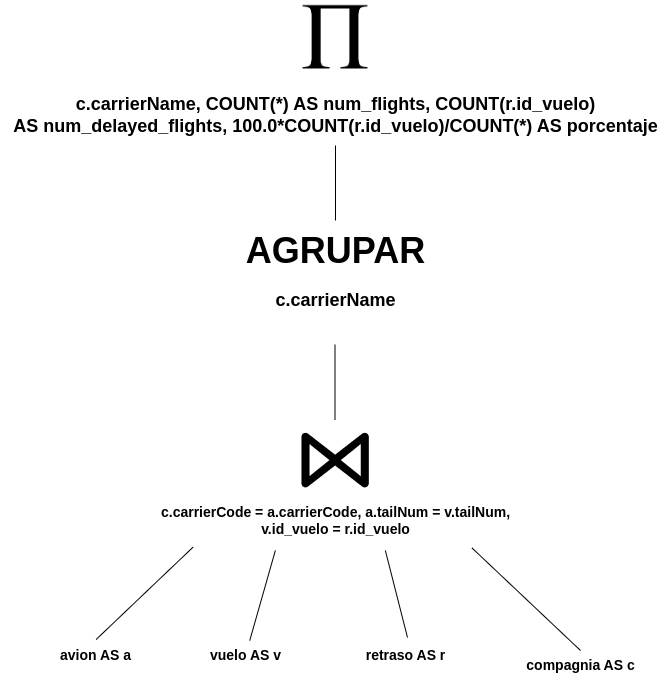

The diagram above was exported from draw.io. Its source (the exported page's mxGraphModel, read from the mxfile embedded in the PNG):
<mxGraphModel dx="1138" dy="579" grid="1" gridSize="10" guides="1" tooltips="1" connect="1" arrows="1" fold="1" page="1" pageScale="1" pageWidth="583" pageHeight="827" math="0" shadow="0">
  <root>
    <mxCell id="0" />
    <mxCell id="1" parent="0" />
    <mxCell id="d7ywicuBADKIox6lwuLJ-2" value="&lt;font style=&quot;font-size: 18px;&quot;&gt;&lt;b&gt;c.carrierName, COUNT(*) AS num_flights, COUNT(r.id_vuelo) &lt;br&gt;AS num_delayed_flights, 100.0*COUNT(r.id_vuelo)/COUNT(*) AS porcentaje&lt;/b&gt;&lt;/font&gt;" style="text;html=1;align=center;verticalAlign=middle;resizable=0;points=[];autosize=1;strokeColor=none;fillColor=none;" parent="1" vertex="1">
      <mxGeometry x="240" y="105" width="670" height="60" as="geometry" />
    </mxCell>
    <mxCell id="d7ywicuBADKIox6lwuLJ-4" value="&lt;font style=&quot;font-size: 18px;&quot;&gt;&lt;b&gt;c.carrierName&lt;/b&gt;&lt;/font&gt;" style="text;html=1;align=center;verticalAlign=middle;resizable=0;points=[];autosize=1;strokeColor=none;fillColor=none;" parent="1" vertex="1">
      <mxGeometry x="505" y="300" width="140" height="40" as="geometry" />
    </mxCell>
    <mxCell id="d7ywicuBADKIox6lwuLJ-11" value="&lt;font style=&quot;font-size: 14px;&quot;&gt;&lt;b&gt;avion AS a&lt;/b&gt;&lt;/font&gt;" style="text;html=1;align=center;verticalAlign=middle;resizable=0;points=[];autosize=1;strokeColor=none;fillColor=none;" parent="1" vertex="1">
      <mxGeometry x="290" y="660" width="90" height="30" as="geometry" />
    </mxCell>
    <mxCell id="d7ywicuBADKIox6lwuLJ-27" value="" style="endArrow=none;html=1;rounded=0;fontSize=12;exitX=0.5;exitY=0;exitDx=0;exitDy=0;" parent="1" target="d7ywicuBADKIox6lwuLJ-2" edge="1">
      <mxGeometry width="50" height="50" relative="1" as="geometry">
        <mxPoint x="575" y="240" as="sourcePoint" />
        <mxPoint x="521.3600000000002" y="160" as="targetPoint" />
        <Array as="points" />
      </mxGeometry>
    </mxCell>
    <mxCell id="d7ywicuBADKIox6lwuLJ-42" value="" style="shape=image;verticalLabelPosition=bottom;labelBackgroundColor=default;verticalAlign=top;aspect=fixed;imageAspect=0;image=data:image/png,(base64 omitted: 2288 chars);" parent="1" vertex="1">
      <mxGeometry x="538.52" y="20" width="72.96" height="89.52" as="geometry" />
    </mxCell>
    <mxCell id="nYBqxWlI1h3Oba54v_s9-3" value="" style="endArrow=none;html=1;rounded=0;" parent="1" edge="1">
      <mxGeometry width="50" height="50" relative="1" as="geometry">
        <mxPoint x="574.5" y="440" as="sourcePoint" />
        <mxPoint x="574.5" y="364" as="targetPoint" />
      </mxGeometry>
    </mxCell>
    <mxCell id="nYBqxWlI1h3Oba54v_s9-4" value="" style="shape=image;verticalLabelPosition=bottom;labelBackgroundColor=default;verticalAlign=top;aspect=fixed;imageAspect=0;image=data:image/png,(base64 omitted: 5816 chars);" parent="1" vertex="1">
      <mxGeometry x="535" y="440" width="80" height="80" as="geometry" />
    </mxCell>
    <mxCell id="nYBqxWlI1h3Oba54v_s9-5" value="&lt;p id=&quot;docs-internal-guid-97f54b91-7fff-30e7-51d6-7249d8a3ef32&quot; style=&quot;line-height:1.2;margin-top:0pt;margin-bottom:0pt;&quot; dir=&quot;ltr&quot;&gt;&lt;span style=&quot;font-size: 14px;&quot;&gt;&lt;b&gt;c.carrierCode = a.carrierCode, a.tailNum = v.tailNum,&lt;/b&gt;&lt;/span&gt;&lt;/p&gt;&lt;p id=&quot;docs-internal-guid-97f54b91-7fff-30e7-51d6-7249d8a3ef32&quot; style=&quot;line-height:1.2;margin-top:0pt;margin-bottom:0pt;&quot; dir=&quot;ltr&quot;&gt;&lt;span style=&quot;font-size: 14px;&quot;&gt;&lt;b&gt;v.id_vuelo = r.id_vuelo&lt;/b&gt;&lt;/span&gt;&lt;/p&gt;" style="text;html=1;align=center;verticalAlign=middle;resizable=0;points=[];autosize=1;strokeColor=none;fillColor=none;" parent="1" vertex="1">
      <mxGeometry x="390" y="515" width="370" height="50" as="geometry" />
    </mxCell>
    <mxCell id="nYBqxWlI1h3Oba54v_s9-6" value="&lt;span style=&quot;font-size: 14px;&quot;&gt;&lt;b&gt;retraso AS r&lt;/b&gt;&lt;/span&gt;" style="text;html=1;align=center;verticalAlign=middle;resizable=0;points=[];autosize=1;strokeColor=none;fillColor=none;" parent="1" vertex="1">
      <mxGeometry x="595" y="660" width="100" height="30" as="geometry" />
    </mxCell>
    <mxCell id="nYBqxWlI1h3Oba54v_s9-12" value="" style="endArrow=none;html=1;rounded=0;fontSize=12;entryX=0.869;entryY=1.05;entryDx=0;entryDy=0;entryPerimeter=0;" parent="1" target="nYBqxWlI1h3Oba54v_s9-5" edge="1">
      <mxGeometry width="50" height="50" relative="1" as="geometry">
        <mxPoint x="820" y="670" as="sourcePoint" />
        <mxPoint x="780" y="570" as="targetPoint" />
        <Array as="points" />
      </mxGeometry>
    </mxCell>
    <mxCell id="YPtTYNLIX051FX14J5nl-2" value="&lt;font style=&quot;font-size: 14px;&quot;&gt;&lt;b&gt;vuelo AS v&lt;/b&gt;&lt;/font&gt;" style="text;html=1;align=center;verticalAlign=middle;resizable=0;points=[];autosize=1;strokeColor=none;fillColor=none;" parent="1" vertex="1">
      <mxGeometry x="440" y="660" width="90" height="30" as="geometry" />
    </mxCell>
    <mxCell id="oK5ToJktJJSf75MrBGgz-1" value="" style="endArrow=none;html=1;rounded=0;entryX=0.115;entryY=1.033;entryDx=0;entryDy=0;entryPerimeter=0;exitX=0.507;exitY=-0.033;exitDx=0;exitDy=0;exitPerimeter=0;" parent="1" source="d7ywicuBADKIox6lwuLJ-11" target="nYBqxWlI1h3Oba54v_s9-5" edge="1">
      <mxGeometry width="50" height="50" relative="1" as="geometry">
        <mxPoint x="360" y="640" as="sourcePoint" />
        <mxPoint x="410" y="590" as="targetPoint" />
      </mxGeometry>
    </mxCell>
    <mxCell id="oK5ToJktJJSf75MrBGgz-2" value="" style="endArrow=none;html=1;rounded=0;entryX=0.115;entryY=1.033;entryDx=0;entryDy=0;entryPerimeter=0;" parent="1" source="YPtTYNLIX051FX14J5nl-2" edge="1">
      <mxGeometry width="50" height="50" relative="1" as="geometry">
        <mxPoint x="450" y="638.02" as="sourcePoint" />
        <mxPoint x="514.8499999999999" y="570" as="targetPoint" />
      </mxGeometry>
    </mxCell>
    <mxCell id="oK5ToJktJJSf75MrBGgz-3" value="" style="endArrow=none;html=1;rounded=0;entryX=0.115;entryY=1.033;entryDx=0;entryDy=0;entryPerimeter=0;exitX=0.52;exitY=-0.1;exitDx=0;exitDy=0;exitPerimeter=0;" parent="1" source="nYBqxWlI1h3Oba54v_s9-6" edge="1">
      <mxGeometry width="50" height="50" relative="1" as="geometry">
        <mxPoint x="560" y="638.02" as="sourcePoint" />
        <mxPoint x="624.8499999999999" y="570" as="targetPoint" />
      </mxGeometry>
    </mxCell>
    <mxCell id="8-4CrZfP0GYp-t4BZ6l7-1" value="&lt;font style=&quot;font-size: 36px;&quot;&gt;&lt;b style=&quot;&quot;&gt;AGRUPAR&lt;/b&gt;&lt;/font&gt;" style="text;html=1;align=center;verticalAlign=middle;resizable=0;points=[];autosize=1;strokeColor=none;fillColor=none;" parent="1" vertex="1">
      <mxGeometry x="475" y="240" width="200" height="60" as="geometry" />
    </mxCell>
    <mxCell id="8-4CrZfP0GYp-t4BZ6l7-2" value="&lt;span style=&quot;font-size: 14px;&quot;&gt;&lt;b&gt;compagnia AS c&lt;/b&gt;&lt;/span&gt;" style="text;html=1;align=center;verticalAlign=middle;resizable=0;points=[];autosize=1;strokeColor=none;fillColor=none;" parent="1" vertex="1">
      <mxGeometry x="755" y="670" width="130" height="30" as="geometry" />
    </mxCell>
  </root>
</mxGraphModel>